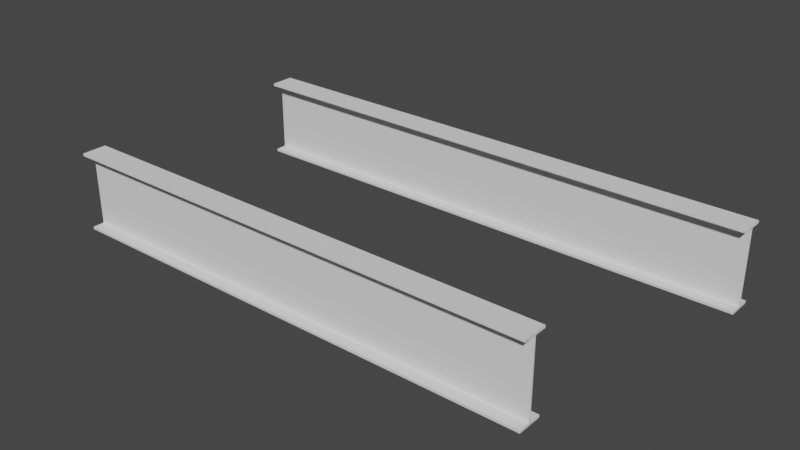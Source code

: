 # Source: Beam_W_section_01.blend  (saved by Blender 3.0.42; exported with 4.5.12 LTS)
import bpy
from mathutils import Matrix  # noqa: F401  (used for matrix-valued properties, if any)

bpy.ops.wm.read_factory_settings(use_empty=True)
scene = bpy.context.scene
scene.name = 'Scene'

# ---- collections
col_ifcproject_my_project = bpy.data.collections.new('IfcProject/My Project'); scene.collection.children.link(col_ifcproject_my_project)
col_ifcsite_my_site = bpy.data.collections.new('IfcSite/My Site'); col_ifcproject_my_project.children.link(col_ifcsite_my_site)
col_ifcbuilding_my_building = bpy.data.collections.new('IfcBuilding/My Building'); col_ifcsite_my_site.children.link(col_ifcbuilding_my_building)
col_ifcbuildingstorey_my_storey = bpy.data.collections.new('IfcBuildingStorey/My Storey'); col_ifcbuilding_my_building.children.link(col_ifcbuildingstorey_my_storey)
col_types = bpy.data.collections.new('Types'); col_ifcproject_my_project.children.link(col_types)

# ---- materials (node trees are filled in below, after node groups)
mat_test_material = bpy.data.materials.new('test material')
mat_test_material.use_transparent_shadow = False

# ---- material node trees

# ---- world
world_world = bpy.data.worlds.new('World'); scene.world = world_world
world_world.use_nodes = True; world_world.node_tree.nodes.clear()
_N = world_world.node_tree.nodes; _L = world_world.node_tree.links
n0 = _N.new('ShaderNodeOutputWorld'); n0.name = 'World Output'; n0.location = (300, 300)
n1 = _N.new('ShaderNodeBackground'); n1.name = 'Background'; n1.location = (10, 300)
n1.inputs[0].default_value = (0.05088, 0.05088, 0.05088, 1.0)
_L.new(n1.outputs[0], n0.inputs[0])
n0.is_active_output = True
world_world.color = (0.05088, 0.05088, 0.05088)
world_world.use_sun_shadow = False
world_world.sun_shadow_jitter_overblur = 0.0

# ---- meshes
me_21_542 = bpy.data.meshes.new('21/542')
me_21_542.from_pydata([(-0.05, -0.16, 0.0), (-0.05, -0.16, 2.0), (0.05, -0.16, 2.0), (0.05, -0.16, 0.0), (0.05, -0.15, 2.0), (0.05, -0.15, 0.0), (0.0075, -0.15, 2.0), (0.0075, -0.15, 0.0), (0.0025, -0.145, 0.0), (0.0025, -0.145, 2.0), (0.002625, -0.1461, 2.0), (0.002995, -0.1472, 2.0), (0.003591, -0.1481, 2.0), (0.004383, -0.1489, 2.0), (0.005331, -0.1495, 2.0), (0.006387, -0.1499, 2.0), (0.002625, -0.1461, 0.0), (0.002995, -0.1472, 0.0), (0.003591, -0.1481, 0.0), (0.004383, -0.1489, 0.0), (0.005331, -0.1495, 0.0), (0.006387, -0.1499, 0.0), (0.0025, 0.145, 2.0), (0.0025, 0.145, 0.0), (0.0075, 0.15, 0.0), (0.0075, 0.15, 2.0), (0.006387, 0.1499, 2.0), (0.005331, 0.1495, 2.0), (0.004383, 0.1489, 2.0), (0.003591, 0.1481, 2.0), (0.002995, 0.1472, 2.0), (0.002625, 0.1461, 2.0), (0.006387, 0.1499, 0.0), (0.005331, 0.1495, 0.0), (0.004383, 0.1489, 0.0), (0.003591, 0.1481, 0.0), (0.002995, 0.1472, 0.0), (0.002625, 0.1461, 0.0), (0.05, 0.15, 2.0), (0.05, 0.15, 0.0), (0.05, 0.16, 2.0), (0.05, 0.16, 0.0), (-0.05, 0.16, 2.0), (-0.05, 0.16, 0.0), (-0.05, 0.15, 2.0), (-0.05, 0.15, 0.0), (-0.0075, 0.15, 2.0), (-0.0075, 0.15, 0.0), (-0.0025, 0.145, 0.0), (-0.0025, 0.145, 2.0), (-0.002625, 0.1461, 2.0), (-0.002995, 0.1472, 2.0), (-0.003591, 0.1481, 2.0), (-0.004383, 0.1489, 2.0), (-0.005331, 0.1495, 2.0), (-0.006387, 0.1499, 2.0), (-0.002625, 0.1461, 0.0), (-0.002995, 0.1472, 0.0), (-0.003591, 0.1481, 0.0), (-0.004383, 0.1489, 0.0), (-0.005331, 0.1495, 0.0), (-0.006387, 0.1499, 0.0), (-0.0025, -0.145, 2.0), (-0.0025, -0.145, 0.0), (-0.0075, -0.15, 0.0), (-0.0075, -0.15, 2.0), (-0.006387, -0.1499, 2.0), (-0.005331, -0.1495, 2.0), (-0.004383, -0.1489, 2.0), (-0.003591, -0.1481, 2.0), (-0.002995, -0.1472, 2.0), (-0.002625, -0.1461, 2.0), (-0.006387, -0.1499, 0.0), (-0.005331, -0.1495, 0.0), (-0.004383, -0.1489, 0.0), (-0.003591, -0.1481, 0.0), (-0.002995, -0.1472, 0.0), (-0.002625, -0.1461, 0.0), (-0.05, -0.15, 2.0), (-0.05, -0.15, 0.0)], [], [(1, 0, 3), (2, 1, 3), (2, 3, 5), (4, 2, 5), (4, 5, 7), (6, 4, 7), (16, 8, 9), (16, 9, 10), (17, 10, 11), (17, 16, 10), (18, 11, 12), (18, 17, 11), (19, 12, 13), (19, 18, 12), (20, 13, 14), (20, 19, 13), (21, 14, 15), (21, 20, 14), (7, 15, 6), (7, 21, 15), (9, 8, 23), (22, 9, 23), (32, 24, 25), (32, 25, 26), (33, 26, 27), (33, 32, 26), (34, 27, 28), (34, 33, 27), (35, 28, 29), (35, 34, 28), (36, 29, 30), (36, 35, 29), (37, 30, 31), (37, 36, 30), (23, 31, 22), (23, 37, 31), (25, 24, 39), (38, 25, 39), (38, 39, 41), (40, 38, 41), (40, 41, 43), (42, 40, 43), (42, 43, 45), (44, 42, 45), (44, 45, 47), (46, 44, 47), (56, 48, 49), (56, 49, 50), (57, 50, 51), (57, 56, 50), (58, 51, 52), (58, 57, 51), (59, 52, 53), (59, 58, 52), (60, 53, 54), (60, 59, 53), (61, 54, 55), (61, 60, 54), (47, 55, 46), (47, 61, 55), (49, 48, 63), (62, 49, 63), (72, 64, 65), (72, 65, 66), (73, 66, 67), (73, 72, 66), (74, 67, 68), (74, 73, 67), (75, 68, 69), (75, 74, 68), (76, 69, 70), (76, 75, 69), (77, 70, 71), (77, 76, 70), (63, 71, 62), (63, 77, 71), (65, 64, 79), (78, 65, 79), (78, 79, 0), (1, 78, 0), (0, 79, 64), (74, 75, 19), (75, 18, 19), (73, 74, 20), (74, 19, 20), (75, 76, 17), (18, 75, 17), (72, 73, 21), (73, 20, 21), (76, 77, 16), (17, 76, 16), (64, 72, 7), (72, 21, 7), (77, 63, 8), (16, 77, 8), (0, 64, 3), (64, 7, 3), (3, 7, 5), (45, 43, 47), (63, 48, 23), (8, 63, 23), (48, 56, 37), (23, 48, 37), (56, 57, 36), (37, 56, 36), (57, 58, 35), (36, 57, 35), (58, 59, 34), (35, 58, 34), (59, 60, 33), (34, 59, 33), (33, 60, 32), (60, 61, 32), (32, 61, 24), (61, 47, 24), (24, 47, 41), (39, 24, 41), (47, 43, 41), (65, 78, 1), (13, 69, 68), (13, 12, 69), (14, 68, 67), (14, 13, 68), (11, 70, 69), (11, 69, 12), (15, 67, 66), (15, 14, 67), (10, 71, 70), (10, 70, 11), (6, 66, 65), (6, 15, 66), (9, 62, 71), (9, 71, 10), (2, 65, 1), (2, 6, 65), (4, 6, 2), (46, 42, 44), (22, 49, 62), (22, 62, 9), (31, 50, 49), (31, 49, 22), (30, 51, 50), (30, 50, 31), (29, 52, 51), (29, 51, 30), (28, 53, 52), (28, 52, 29), (27, 54, 53), (27, 53, 28), (26, 54, 27), (26, 55, 54), (25, 55, 26), (25, 46, 55), (40, 46, 25), (40, 25, 38), (40, 42, 46)])
me_21_542.materials.append(mat_test_material)
me_21_542.use_remesh_fix_poles = True
me_21_542.use_remesh_preserve_attributes = False
me_21_542.update()
me_21_554 = bpy.data.meshes.new('21/554')
me_21_554.from_pydata([(-0.05, -0.16, 0.0), (-0.05, -0.16, 2.188), (0.05, -0.16, 2.188), (0.05, -0.16, 0.0), (0.05, -0.15, 2.188), (0.05, -0.15, 0.0), (0.0075, -0.15, 2.188), (0.0075, -0.15, 0.0), (0.0025, -0.145, 0.0), (0.0025, -0.145, 2.188), (0.002625, -0.1461, 2.188), (0.002995, -0.1472, 2.188), (0.003591, -0.1481, 2.188), (0.004383, -0.1489, 2.188), (0.005331, -0.1495, 2.188), (0.006387, -0.1499, 2.188), (0.002625, -0.1461, 0.0), (0.002995, -0.1472, 0.0), (0.003591, -0.1481, 0.0), (0.004383, -0.1489, 0.0), (0.005331, -0.1495, 0.0), (0.006387, -0.1499, 0.0), (0.0025, 0.145, 2.188), (0.0025, 0.145, 0.0), (0.0075, 0.15, 0.0), (0.0075, 0.15, 2.188), (0.006387, 0.1499, 2.188), (0.005331, 0.1495, 2.188), (0.004383, 0.1489, 2.188), (0.003591, 0.1481, 2.188), (0.002995, 0.1472, 2.188), (0.002625, 0.1461, 2.188), (0.006387, 0.1499, 0.0), (0.005331, 0.1495, 0.0), (0.004383, 0.1489, 0.0), (0.003591, 0.1481, 0.0), (0.002995, 0.1472, 0.0), (0.002625, 0.1461, 0.0), (0.05, 0.15, 2.188), (0.05, 0.15, 0.0), (0.05, 0.16, 2.188), (0.05, 0.16, 0.0), (-0.05, 0.16, 2.188), (-0.05, 0.16, 0.0), (-0.05, 0.15, 2.188), (-0.05, 0.15, 0.0), (-0.0075, 0.15, 2.188), (-0.0075, 0.15, 0.0), (-0.0025, 0.145, 0.0), (-0.0025, 0.145, 2.188), (-0.002625, 0.1461, 2.188), (-0.002995, 0.1472, 2.188), (-0.003591, 0.1481, 2.188), (-0.004383, 0.1489, 2.188), (-0.005331, 0.1495, 2.188), (-0.006387, 0.1499, 2.188), (-0.002625, 0.1461, 0.0), (-0.002995, 0.1472, 0.0), (-0.003591, 0.1481, 0.0), (-0.004383, 0.1489, 0.0), (-0.005331, 0.1495, 0.0), (-0.006387, 0.1499, 0.0), (-0.0025, -0.145, 2.188), (-0.0025, -0.145, 0.0), (-0.0075, -0.15, 0.0), (-0.0075, -0.15, 2.188), (-0.006387, -0.1499, 2.188), (-0.005331, -0.1495, 2.188), (-0.004383, -0.1489, 2.188), (-0.003591, -0.1481, 2.188), (-0.002995, -0.1472, 2.188), (-0.002625, -0.1461, 2.188), (-0.006387, -0.1499, 0.0), (-0.005331, -0.1495, 0.0), (-0.004383, -0.1489, 0.0), (-0.003591, -0.1481, 0.0), (-0.002995, -0.1472, 0.0), (-0.002625, -0.1461, 0.0), (-0.05, -0.15, 2.188), (-0.05, -0.15, 0.0)], [], [(1, 0, 3), (2, 1, 3), (2, 3, 5), (4, 2, 5), (4, 5, 7), (6, 4, 7), (16, 8, 9), (16, 9, 10), (17, 10, 11), (17, 16, 10), (18, 11, 12), (18, 17, 11), (19, 12, 13), (19, 18, 12), (20, 13, 14), (20, 19, 13), (21, 14, 15), (21, 20, 14), (7, 15, 6), (7, 21, 15), (9, 8, 23), (22, 9, 23), (32, 24, 25), (32, 25, 26), (33, 26, 27), (33, 32, 26), (34, 27, 28), (34, 33, 27), (35, 28, 29), (35, 34, 28), (36, 29, 30), (36, 35, 29), (37, 30, 31), (37, 36, 30), (23, 31, 22), (23, 37, 31), (25, 24, 39), (38, 25, 39), (38, 39, 41), (40, 38, 41), (40, 41, 43), (42, 40, 43), (42, 43, 45), (44, 42, 45), (44, 45, 47), (46, 44, 47), (56, 48, 49), (56, 49, 50), (57, 50, 51), (57, 56, 50), (58, 51, 52), (58, 57, 51), (59, 52, 53), (59, 58, 52), (60, 53, 54), (60, 59, 53), (61, 54, 55), (61, 60, 54), (47, 55, 46), (47, 61, 55), (49, 48, 63), (62, 49, 63), (72, 64, 65), (72, 65, 66), (73, 66, 67), (73, 72, 66), (74, 67, 68), (74, 73, 67), (75, 68, 69), (75, 74, 68), (76, 69, 70), (76, 75, 69), (77, 70, 71), (77, 76, 70), (63, 71, 62), (63, 77, 71), (65, 64, 79), (78, 65, 79), (78, 79, 0), (1, 78, 0), (0, 79, 64), (74, 75, 19), (75, 18, 19), (73, 74, 20), (74, 19, 20), (75, 76, 17), (18, 75, 17), (72, 73, 21), (73, 20, 21), (76, 77, 16), (17, 76, 16), (64, 72, 7), (72, 21, 7), (77, 63, 8), (16, 77, 8), (0, 64, 3), (64, 7, 3), (3, 7, 5), (45, 43, 47), (63, 48, 23), (8, 63, 23), (48, 56, 37), (23, 48, 37), (56, 57, 36), (37, 56, 36), (57, 58, 35), (36, 57, 35), (58, 59, 34), (35, 58, 34), (59, 60, 33), (34, 59, 33), (33, 60, 32), (60, 61, 32), (32, 61, 24), (61, 47, 24), (24, 47, 41), (39, 24, 41), (47, 43, 41), (65, 78, 1), (13, 69, 68), (13, 12, 69), (14, 68, 67), (14, 13, 68), (11, 70, 69), (11, 69, 12), (15, 67, 66), (15, 14, 67), (10, 71, 70), (10, 70, 11), (6, 66, 65), (6, 15, 66), (9, 62, 71), (9, 71, 10), (2, 65, 1), (2, 6, 65), (4, 6, 2), (46, 42, 44), (22, 49, 62), (22, 62, 9), (31, 50, 49), (31, 49, 22), (30, 51, 50), (30, 50, 31), (29, 52, 51), (29, 51, 30), (28, 53, 52), (28, 52, 29), (27, 54, 53), (27, 53, 28), (26, 54, 27), (26, 55, 54), (25, 55, 26), (25, 46, 55), (40, 46, 25), (40, 25, 38), (40, 42, 46)])
me_21_554.materials.append(mat_test_material)
me_21_554.use_remesh_fix_poles = True
me_21_554.use_remesh_preserve_attributes = False
me_21_554.update()

# ---- objects
ob_ifcproject_my_project = bpy.data.objects.new('IfcProject/My Project', None)
ob_ifcsite_my_site = bpy.data.objects.new('IfcSite/My Site', None)
ob_ifcbuilding_my_building = bpy.data.objects.new('IfcBuilding/My Building', None)
ob_ifcbuildingstorey_my_storey = bpy.data.objects.new('IfcBuildingStorey/My Storey', None)
ob_ifcbeam_beam = bpy.data.objects.new('IfcBeam/Beam', me_21_542)
ob_ifcbeam_beam_001 = bpy.data.objects.new('IfcBeam/Beam.001', me_21_554)
ob_ifcbeamtype_demo1 = bpy.data.objects.new('IfcBeamType/DEMO1', None)

# ---- transforms, parenting, visibility, modifiers, constraints
ob_ifcproject_my_project.location = (0.0, 0.0, 0.0)
ob_ifcsite_my_site.location = (0.0, 0.0, 0.0)
ob_ifcbuilding_my_building.location = (0.0, 0.0, 0.0)
ob_ifcbuildingstorey_my_storey.location = (0.0, 0.0, 0.0)
ob_ifcbeam_beam.location = (0.0, 0.0, 0.0)
ob_ifcbeam_beam.rotation_euler = (1.571, 0.0, 1.571)
ob_ifcbeam_beam_001.location = (-4.371e-08, 1.0, 0.0)
ob_ifcbeam_beam_001.rotation_euler = (1.571, 0.0, 1.571)
ob_ifcbeamtype_demo1.location = (0.0, 0.0, 0.0)

# ---- collection membership
col_ifcproject_my_project.objects.link(ob_ifcproject_my_project)
col_ifcsite_my_site.objects.link(ob_ifcsite_my_site)
col_ifcbuilding_my_building.objects.link(ob_ifcbuilding_my_building)
col_ifcbuildingstorey_my_storey.objects.link(ob_ifcbuildingstorey_my_storey)
col_ifcbuildingstorey_my_storey.objects.link(ob_ifcbeam_beam)
col_ifcbuildingstorey_my_storey.objects.link(ob_ifcbeam_beam_001)
col_types.objects.link(ob_ifcbeamtype_demo1)

# ---- scene / render settings (as saved in the file)
scene.frame_start = 1; scene.frame_end = 250; scene.frame_set(1)
scene.render.engine = 'BLENDER_EEVEE_NEXT'
scene.cycles.use_denoising = False
scene.cycles.samples = 128
scene.cycles.sampling_pattern = 'TABULATED_SOBOL'
scene.cycles.use_adaptive_sampling = False
scene.cycles.use_light_tree = False
scene.view_settings.view_transform = 'Filmic'
bpy.context.view_layer.update()

# ---- added for rendering (the .blend has no active camera and no usable light): camera, sun
cam_auto = bpy.data.cameras.new('AutoCamera')
cam_auto.lens = 50.0
cam_auto.sensor_width = 36.0
cam_auto.clip_end = 1000.0
ob_auto_camera = bpy.data.objects.new('AutoCamera', cam_auto)
scene.collection.objects.link(ob_auto_camera)
ob_auto_camera.location = (3.37906, -2.24208, 1.82806)
ob_auto_camera.rotation_euler = (1.09748, -7.21219e-08, 0.694738)
scene.camera = ob_auto_camera
light_auto_sun = bpy.data.lights.new('AutoSun', 'SUN')
light_auto_sun.energy = 3.0
light_auto_sun.angle = 0.0523599
ob_auto_sun = bpy.data.objects.new('AutoSun', light_auto_sun)
scene.collection.objects.link(ob_auto_sun)
ob_auto_sun.rotation_euler = (0.872665, 0.174533, 0.523599)
bpy.context.view_layer.update()
